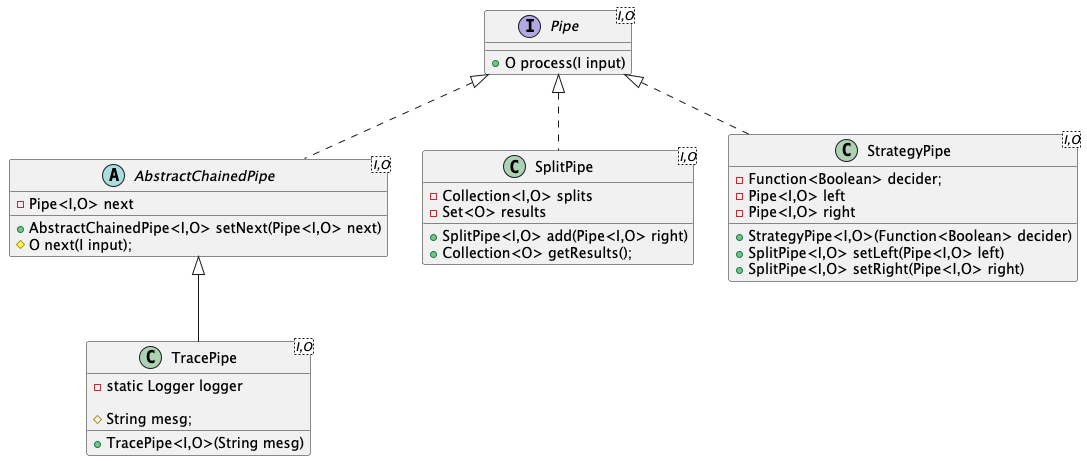

The diagram above was rendered by PlantUML. Its source (embedded in the PNG):
@startuml

interface Pipe<I,O> {
    + O process(I input)
}

abstract class AbstractChainedPipe<I,O> implements Pipe<I,O> {
    - Pipe<I,O> next
    + AbstractChainedPipe<I,O> setNext(Pipe<I,O> next)
    # O next(I input);
}

class SplitPipe<I,O> implements Pipe<I,O> {
    - Collection<I,O> splits
    - Set<O> results
    + SplitPipe<I,O> add(Pipe<I,O> right)
    + Collection<O> getResults();
}

class StrategyPipe<I,O> implements Pipe<I,O> {
    - Function<Boolean> decider;
    - Pipe<I,O> left
    - Pipe<I,O> right
    + StrategyPipe<I,O>(Function<Boolean> decider)
    + SplitPipe<I,O> setLeft(Pipe<I,O> left)
    + SplitPipe<I,O> setRight(Pipe<I,O> right)
}

class TracePipe<I,O> extends AbstractChainedPipe<I,O> {
    - static Logger logger

    # String mesg;
    + TracePipe<I,O>(String mesg)
}
@enduml